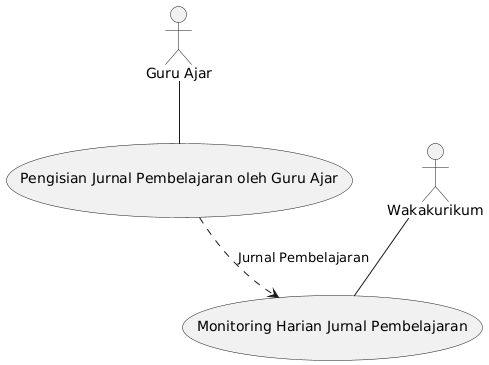

The diagram above was rendered by PlantUML. Its source (embedded in the PNG):
@startuml
actor "Guru Ajar" as GuruAjar
actor "Wakakurikum" as Wakakurikum

usecase "Pengisian Jurnal Pembelajaran oleh Guru Ajar" as UC1
usecase "Monitoring Harian Jurnal Pembelajaran" as UC2

GuruAjar -- UC1
Wakakurikum -- UC2

UC1 .down.> UC2 : "Jurnal Pembelajaran"
@enduml